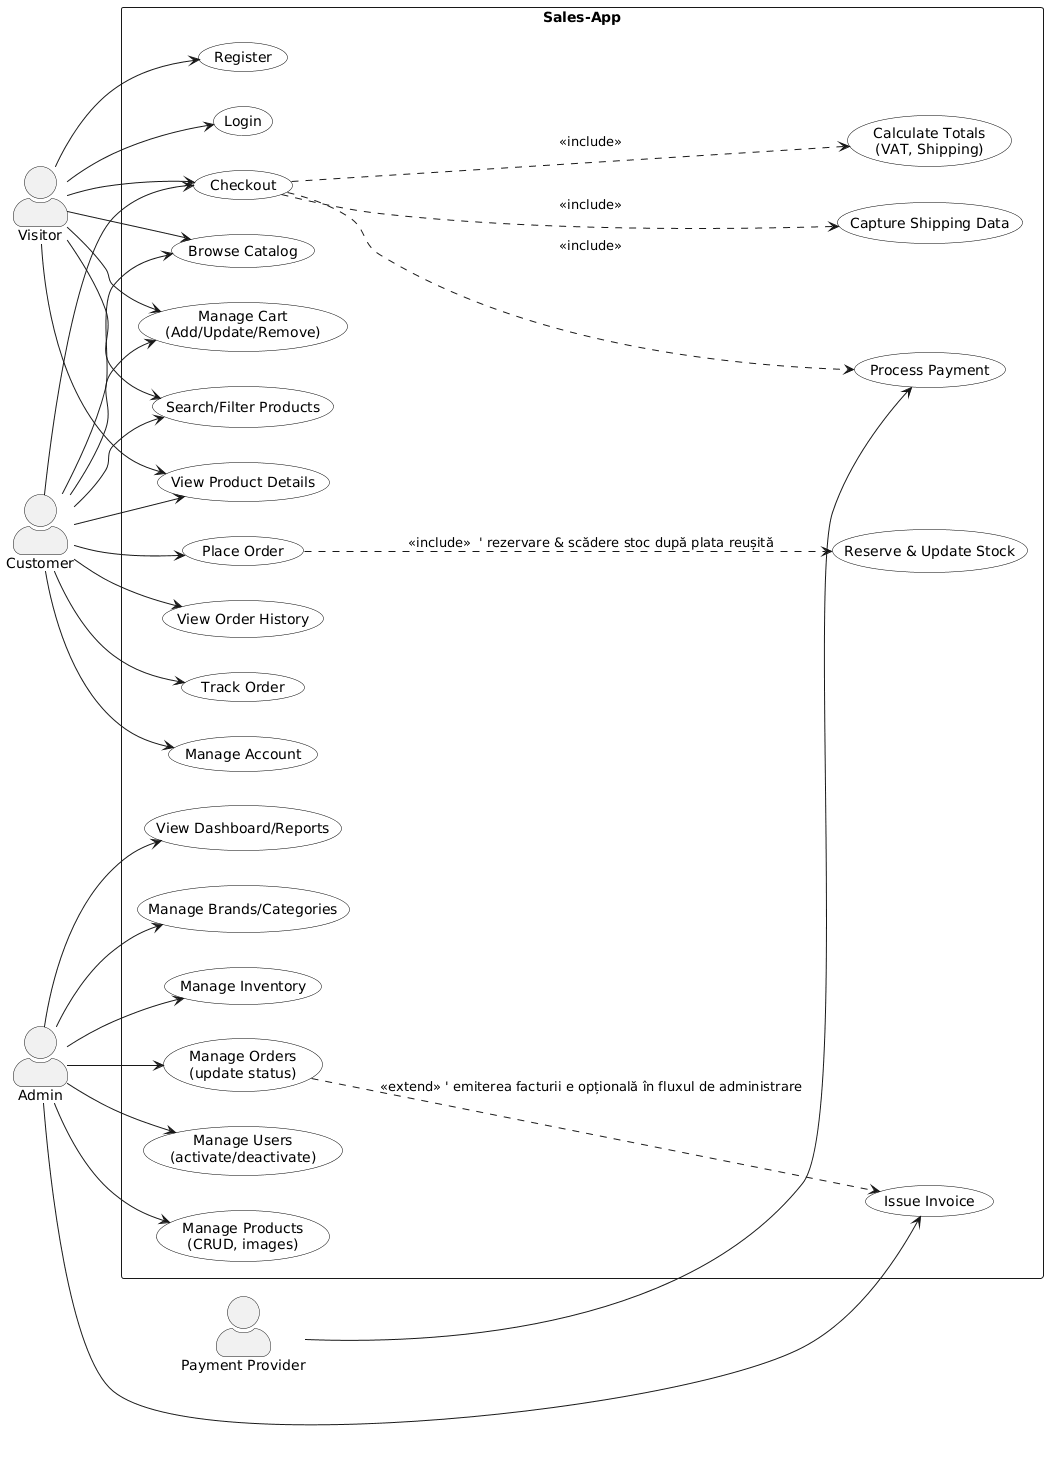

The diagram above was rendered by PlantUML. Its source (embedded in the PNG):
@startuml
left to right direction
skinparam packageStyle rectangle
skinparam usecase {
  BackgroundColor White
  BorderColor Black
}
skinparam actorStyle awesome

actor Visitor as V
actor Customer as C
actor Admin as A
actor "Payment Provider" as PP

rectangle "Sales-App" {

  ' -------- Catalog & Auth --------
  usecase "Browse Catalog" as UC_Browse
  usecase "Search/Filter Products" as UC_Search
  usecase "View Product Details" as UC_View
  usecase "Register" as UC_Register
  usecase "Login" as UC_Login

  ' -------- Cart & Checkout --------
  usecase "Manage Cart\n(Add/Update/Remove)" as UC_Cart
  usecase "Checkout" as UC_Checkout
  usecase "Place Order" as UC_PlaceOrder
  usecase "Process Payment" as UC_Payment
  usecase "Calculate Totals\n(VAT, Shipping)" as UC_Totals
  usecase "Capture Shipping Data" as UC_ShippingData
  usecase "Reserve & Update Stock" as UC_Stock

  ' -------- Post-order (customer) --------
  usecase "View Order History" as UC_OrderHistory
  usecase "Track Order" as UC_Track
  usecase "Manage Account" as UC_Account

  ' -------- Admin --------
  usecase "Manage Products\n(CRUD, images)" as UC_ProdAdmin
  usecase "Manage Brands/Categories" as UC_Taxonomy
  usecase "Manage Inventory" as UC_InvAdmin
  usecase "Manage Orders\n(update status)" as UC_OrderAdmin
  usecase "Issue Invoice" as UC_Invoice
  usecase "Manage Users\n(activate/deactivate)" as UC_UserAdmin
  usecase "View Dashboard/Reports" as UC_Reports
}

' -------- Associations --------
V --> UC_Browse
V --> UC_Search
V --> UC_View
V --> UC_Cart
V --> UC_Checkout
V --> UC_Register
V --> UC_Login

C --> UC_Browse
C --> UC_Search
C --> UC_View
C --> UC_Cart
C --> UC_Checkout
C --> UC_PlaceOrder
C --> UC_OrderHistory
C --> UC_Track
C --> UC_Account

A --> UC_ProdAdmin
A --> UC_Taxonomy
A --> UC_InvAdmin
A --> UC_OrderAdmin
A --> UC_Invoice
A --> UC_UserAdmin
A --> UC_Reports

PP --> UC_Payment

' -------- Includes / Extends (flow logic) --------
UC_Checkout ..> UC_Totals : <<include>>
UC_Checkout ..> UC_ShippingData : <<include>>
UC_Checkout ..> UC_Payment : <<include>>

UC_PlaceOrder ..> UC_Stock : <<include>>  ' rezervare & scădere stoc după plata reușită

UC_OrderAdmin ..> UC_Invoice : <<extend>> ' emiterea facturii e opțională în fluxul de administrare
@enduml